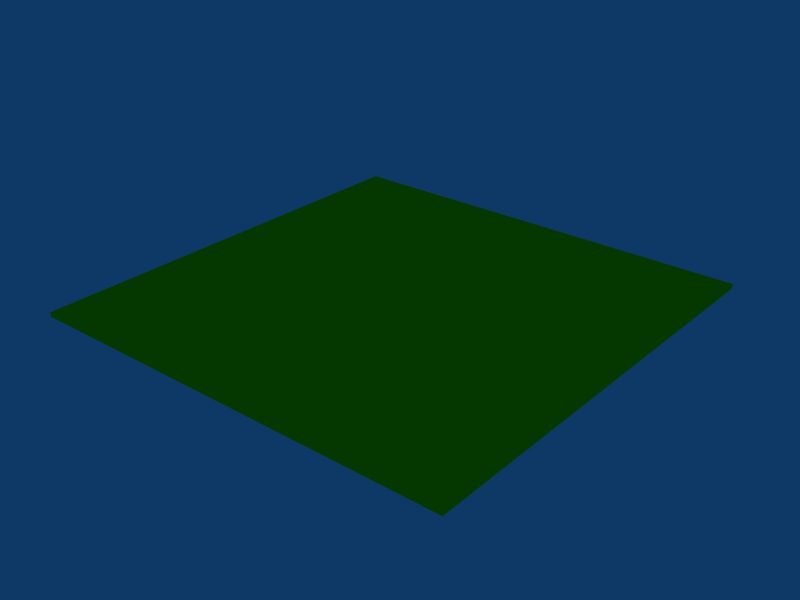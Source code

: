 # Source: bigBox.blend  (saved by Blender 2.49.2; exported with 4.5.12 LTS)
import bpy
from mathutils import Matrix  # noqa: F401  (used for matrix-valued properties, if any)

bpy.ops.wm.read_factory_settings(use_empty=True)
scene = bpy.context.scene
scene.name = 'Scene'

# ---- collections
col_collection_1 = bpy.data.collections.new('Collection 1'); scene.collection.children.link(col_collection_1)

# ---- materials (node trees are filled in below, after node groups)
mat_material = bpy.data.materials.new('Material')
mat_material.alpha_threshold = 0.0
mat_material.diffuse_color = (0.3765, 1.0, 0.0, 1.0)
mat_material.roughness = 0.5
mat_material.line_color = (0.0, 0.0, 0.0, 1.0)

# ---- material node trees

# ---- world
world_world = bpy.data.worlds.new('World'); scene.world = world_world
world_world.color = (0.05656, 0.2208, 0.4)
world_world.use_sun_shadow = False
world_world.sun_shadow_jitter_overblur = 0.0
world_world.cycles.sampling_method = 'MANUAL'
world_world.cycles.sample_map_resolution = 256

# ---- meshes
me_cube_material = bpy.data.meshes.new('Cube_Material')
me_cube_material.from_pydata([(10.0, 10.0, -10.0), (10.0, -10.0, -10.0), (-10.0, -10.0, -10.0), (-10.0, 10.0, -10.0), (10.0, 10.0, 10.0), (10.0, -10.0, 10.0), (-10.0, -10.0, 10.0), (-10.0, 10.0, 10.0)], [], [(0, 1, 2), (0, 2, 3), (4, 7, 6), (4, 6, 5), (0, 4, 5), (0, 5, 1), (1, 5, 6), (1, 6, 2), (2, 6, 7), (2, 7, 3), (4, 0, 3), (4, 3, 7)])
me_cube_material.materials.append(mat_material)
me_cube_material.use_remesh_preserve_volume = False
me_cube_material.use_remesh_preserve_attributes = False
me_cube_material.use_mirror_vertex_groups = False
me_cube_material.update()

# ---- objects
ob_cube_material = bpy.data.objects.new('Cube_Material', me_cube_material)

# ---- transforms, parenting, visibility, modifiers, constraints
ob_cube_material.location = (0.0, 0.0, 0.0)
ob_cube_material.scale = (5.0, 5.0, 0.05)
ob_cube_material.lock_rotations_4d = False
ob_cube_material.empty_display_type = 'ARROWS'
ob_cube_material.lineart.crease_threshold = 0.0

# ---- collection membership
col_collection_1.objects.link(ob_cube_material)

# ---- scene / render settings (as saved in the file)
scene.frame_start = 1; scene.frame_end = 250; scene.frame_set(2)
scene.render.engine = 'BLENDER_EEVEE_NEXT'
scene.render.image_settings.file_format = 'JPEG'
scene.render.image_settings.color_mode = 'RGB'
scene.render.image_settings.compression = 90
scene.render.resolution_x = 800
scene.render.resolution_y = 600
scene.render.pixel_aspect_x = 100.0
scene.render.pixel_aspect_y = 100.0
scene.render.fps = 25
scene.render.dither_intensity = 0.0
scene.render.use_compositing = False
scene.render.use_sequencer = False
scene.render.bake_margin = 2
scene.render.bake_bias = 0.0
scene.render.use_stamp_time = False
scene.render.use_stamp_date = False
scene.render.use_stamp_frame = False
scene.render.use_stamp_camera = False
scene.render.use_stamp_scene = False
scene.render.use_stamp_filename = False
scene.render.use_stamp_render_time = False
scene.render.stamp_font_size = 0
scene.cycles.use_denoising = False
scene.cycles.samples = 10
scene.cycles.sampling_pattern = 'TABULATED_SOBOL'
scene.cycles.light_sampling_threshold = 0.0
scene.cycles.use_adaptive_sampling = False
scene.cycles.use_light_tree = False
scene.cycles.blur_glossy = 0.0
scene.cycles.volume_bounces = 1
scene.cycles.pixel_filter_type = 'GAUSSIAN'
scene.cycles.sample_clamp_indirect = 0.0
scene.view_settings.view_transform = 'Raw'
bpy.context.view_layer.update()

# ---- added for rendering (the .blend has no active camera): camera
cam_auto = bpy.data.cameras.new('AutoCamera')
cam_auto.lens = 50.0
cam_auto.sensor_width = 36.0
cam_auto.clip_end = 2296.4
ob_auto_camera = bpy.data.objects.new('AutoCamera', cam_auto)
scene.collection.objects.link(ob_auto_camera)
ob_auto_camera.location = (130.85, -157.02, 104.68)
ob_auto_camera.rotation_euler = (1.09748, -7.21219e-08, 0.694738)
scene.camera = ob_auto_camera
bpy.context.view_layer.update()
